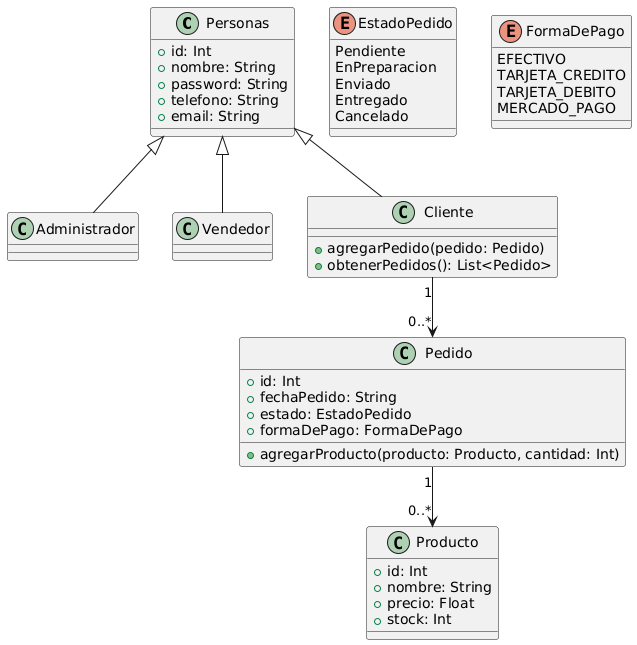

The diagram above was rendered by PlantUML. Its source (embedded in the PNG):
@startuml
class Personas {
    +id: Int
    +nombre: String
    +password: String
    +telefono: String
    +email: String
}

class Administrador
class Vendedor
class Cliente {
    +agregarPedido(pedido: Pedido)
    +obtenerPedidos(): List<Pedido>
}

Personas <|-- Administrador
Personas <|-- Vendedor
Personas <|-- Cliente

class Pedido {
    +id: Int
    +fechaPedido: String
    +estado: EstadoPedido
    +formaDePago: FormaDePago
    +agregarProducto(producto: Producto, cantidad: Int)
}

class Producto {
    +id: Int
    +nombre: String
    +precio: Float
    +stock: Int
}

Cliente "1" --> "0..*" Pedido
Pedido "1" --> "0..*" Producto

enum EstadoPedido {
    Pendiente
    EnPreparacion
    Enviado
    Entregado
    Cancelado
}

enum FormaDePago {
    EFECTIVO
    TARJETA_CREDITO
    TARJETA_DEBITO
    MERCADO_PAGO
}
@enduml